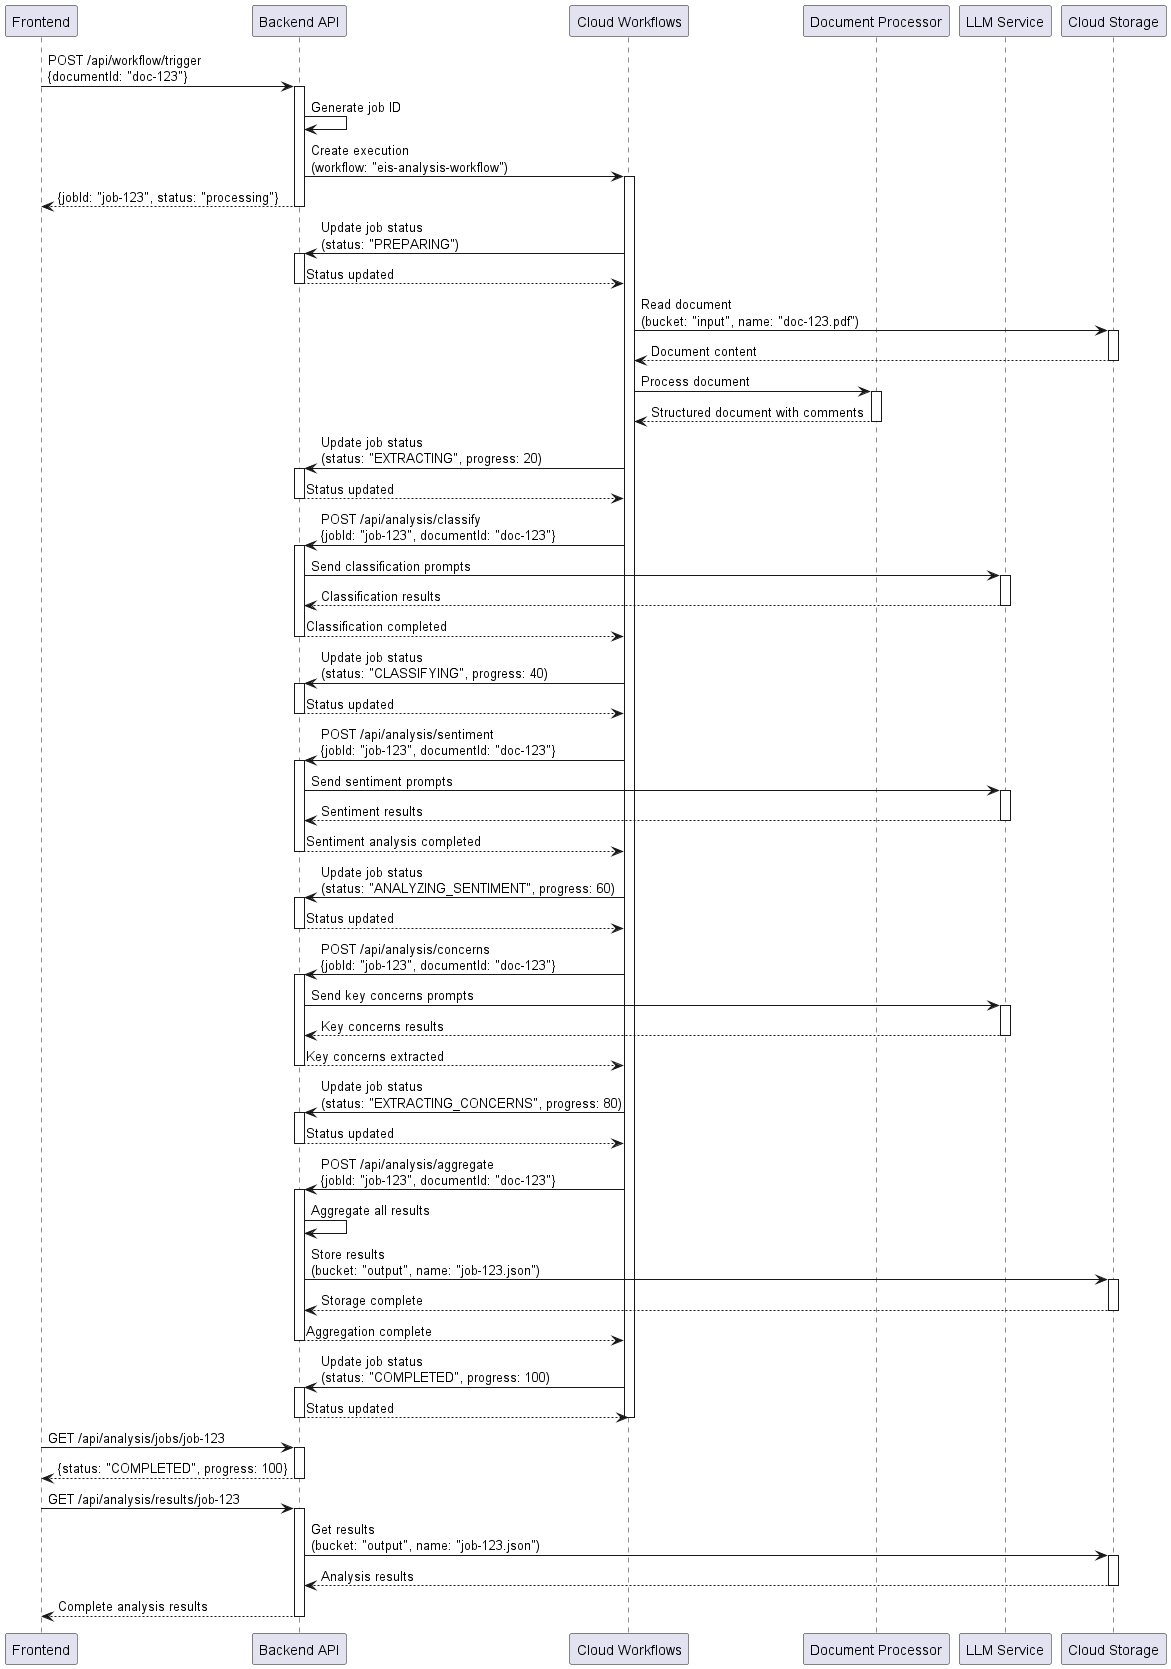

The diagram above was rendered by PlantUML. Its source (embedded in the PNG):
@startuml EIS Analysis Demo - Cloud Workflow Sequence

' PlantUML 1.2024.3 compatible - NO !includeurl or remote includes

participant "Frontend" as FE
participant "Backend API" as BE
participant "Cloud Workflows" as WF
participant "Document Processor" as DA
participant "LLM Service" as VA
participant "Cloud Storage" as CS

FE -> BE: POST /api/workflow/trigger\n{documentId: "doc-123"}
activate BE

BE -> BE: Generate job ID
BE -> WF: Create execution\n(workflow: "eis-analysis-workflow")
activate WF
BE --> FE: {jobId: "job-123", status: "processing"}
deactivate BE

WF -> BE: Update job status\n(status: "PREPARING")
activate BE
BE --> WF: Status updated
deactivate BE

WF -> CS: Read document\n(bucket: "input", name: "doc-123.pdf")
activate CS
CS --> WF: Document content
deactivate CS

WF -> DA: Process document
activate DA
DA --> WF: Structured document with comments
deactivate DA

WF -> BE: Update job status\n(status: "EXTRACTING", progress: 20)
activate BE
BE --> WF: Status updated
deactivate BE

WF -> BE: POST /api/analysis/classify\n{jobId: "job-123", documentId: "doc-123"}
activate BE
BE -> VA: Send classification prompts
activate VA
VA --> BE: Classification results
deactivate VA
BE --> WF: Classification completed
deactivate BE

WF -> BE: Update job status\n(status: "CLASSIFYING", progress: 40)
activate BE
BE --> WF: Status updated
deactivate BE

WF -> BE: POST /api/analysis/sentiment\n{jobId: "job-123", documentId: "doc-123"}
activate BE
BE -> VA: Send sentiment prompts
activate VA
VA --> BE: Sentiment results
deactivate VA
BE --> WF: Sentiment analysis completed
deactivate BE

WF -> BE: Update job status\n(status: "ANALYZING_SENTIMENT", progress: 60)
activate BE
BE --> WF: Status updated
deactivate BE

WF -> BE: POST /api/analysis/concerns\n{jobId: "job-123", documentId: "doc-123"}
activate BE
BE -> VA: Send key concerns prompts
activate VA
VA --> BE: Key concerns results
deactivate VA
BE --> WF: Key concerns extracted
deactivate BE

WF -> BE: Update job status\n(status: "EXTRACTING_CONCERNS", progress: 80)
activate BE
BE --> WF: Status updated
deactivate BE

WF -> BE: POST /api/analysis/aggregate\n{jobId: "job-123", documentId: "doc-123"}
activate BE
BE -> BE: Aggregate all results
BE -> CS: Store results\n(bucket: "output", name: "job-123.json")
activate CS
CS --> BE: Storage complete
deactivate CS
BE --> WF: Aggregation complete
deactivate BE

WF -> BE: Update job status\n(status: "COMPLETED", progress: 100)
activate BE
BE --> WF: Status updated
deactivate BE

deactivate WF

FE -> BE: GET /api/analysis/jobs/job-123
activate BE
BE --> FE: {status: "COMPLETED", progress: 100}
deactivate BE

FE -> BE: GET /api/analysis/results/job-123
activate BE
BE -> CS: Get results\n(bucket: "output", name: "job-123.json")
activate CS
CS --> BE: Analysis results
deactivate CS
BE --> FE: Complete analysis results
deactivate BE

@enduml